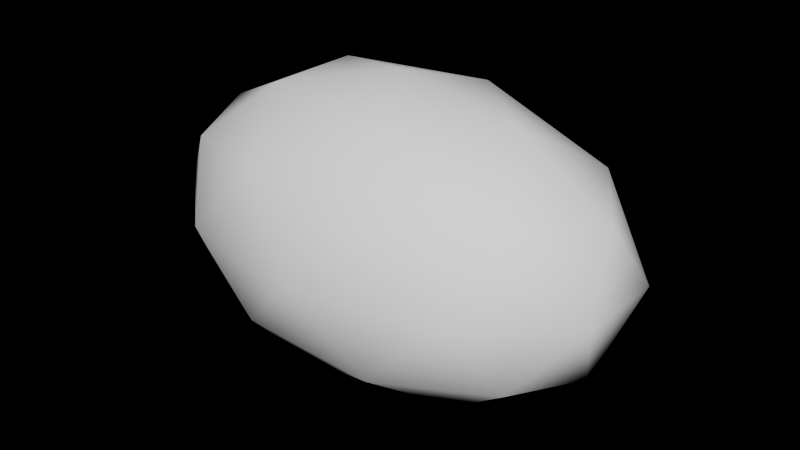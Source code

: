 # Source: v0.1-alpha_2_.blend  (saved by Blender 4.4.30; exported with 4.5.12 LTS)
import bpy
from mathutils import Matrix  # noqa: F401  (used for matrix-valued properties, if any)

bpy.ops.wm.read_factory_settings(use_empty=True)
scene = bpy.context.scene
scene.name = 'Scene'

# ---- collections
col_collection = bpy.data.collections.new('Collection'); scene.collection.children.link(col_collection)

# ---- node groups
ng_geometry_nodes_003 = bpy.data.node_groups.new('Geometry Nodes.003', 'GeometryNodeTree')
_s = ng_geometry_nodes_003.interface.new_socket(name='Geometry', in_out='OUTPUT', socket_type='NodeSocketGeometry')
_s = ng_geometry_nodes_003.interface.new_socket(name='Geometry', in_out='INPUT', socket_type='NodeSocketGeometry')
_s = ng_geometry_nodes_003.interface.new_socket(name='Volume', in_out='INPUT', socket_type='NodeSocketFloat')
_s = ng_geometry_nodes_003.interface.new_socket(name='Band_20Hz', in_out='INPUT', socket_type='NodeSocketFloat')
_s.description = '20hz'
_s = ng_geometry_nodes_003.interface.new_socket(name='Bal LH', in_out='INPUT', socket_type='NodeSocketFloat')
_s = ng_geometry_nodes_003.interface.new_socket(name='SpectralBalance_MID', in_out='INPUT', socket_type='NodeSocketFloat')
_s = ng_geometry_nodes_003.interface.new_socket(name='Dev_LOW', in_out='INPUT', socket_type='NodeSocketFloat')
_s = ng_geometry_nodes_003.interface.new_socket(name='Dev_LOWMID', in_out='INPUT', socket_type='NodeSocketFloat')
_s = ng_geometry_nodes_003.interface.new_socket(name='Dev_MID', in_out='INPUT', socket_type='NodeSocketFloat')
_s = ng_geometry_nodes_003.interface.new_socket(name='Dev_HIMID', in_out='INPUT', socket_type='NodeSocketFloat')
_s = ng_geometry_nodes_003.interface.new_socket(name='Freq', in_out='INPUT', socket_type='NodeSocketFloat')
_s = ng_geometry_nodes_003.interface.new_socket(name='Dev_HIGH', in_out='INPUT', socket_type='NodeSocketFloat')
_s = ng_geometry_nodes_003.interface.new_socket(name='DominantFreq', in_out='INPUT', socket_type='NodeSocketFloat')
ng_geometry_nodes_003.is_modifier = True
_N = ng_geometry_nodes_003.nodes; _L = ng_geometry_nodes_003.links
n0 = _N.new('NodeGroupInput'); n0.name = 'Group Input'; n0.location = (-1783, 143)
n1 = _N.new('NodeGroupOutput'); n1.name = 'Group Output'; n1.location = (-326, 29)
n2 = _N.new('GeometryNodeSetPosition'); n2.name = 'Set Position.001'; n2.location = (-1005, 86)
n3 = _N.new('GeometryNodeScaleElements'); n3.name = 'Scale Elements.001'; n3.location = (-610, 65)
n3.scale_mode = 'SINGLE_AXIS'
n4 = _N.new('ShaderNodeCombineXYZ'); n4.name = 'Combine XYZ'; n4.location = (-956, -246)
n5 = _N.new('ShaderNodeMapRange'); n5.name = 'Map Range'; n5.location = (-1528, -142)
n5.inputs[1].default_value = -50.0
n5.inputs[2].default_value = 50.0
n5.inputs[3].default_value = 1.1
n5.inputs[4].default_value = 4.8
n6 = _N.new('ShaderNodeMapRange'); n6.name = 'Map Range.001'; n6.location = (-1386, 199)
_L.new(n3.outputs[0], n1.inputs[0])
_L.new(n2.outputs[0], n3.inputs[0])
_L.new(n0.outputs[0], n2.inputs[0])
_L.new(n0.outputs[3], n5.inputs[0])
_L.new(n0.outputs[1], n6.inputs[0])
_L.new(n4.outputs[0], n3.inputs[2])
_L.new(n5.outputs[0], n4.inputs[1])
n1.is_active_output = True

# ---- world
world_world = bpy.data.worlds.new('World'); scene.world = world_world
world_world.use_nodes = True; world_world.node_tree.nodes.clear()
_N = world_world.node_tree.nodes; _L = world_world.node_tree.links
n0 = _N.new('ShaderNodeOutputWorld'); n0.name = 'World Output'; n0.location = (300, 300)
n1 = _N.new('ShaderNodeBackground'); n1.name = 'Background'; n1.location = (10, 300)
n1.inputs[0].default_value = (0.05088, 0.05088, 0.05088, 1.0)
n1.inputs[1].default_value = 0.0
_L.new(n1.outputs[0], n0.inputs[0])
n0.is_active_output = True
world_world.color = (0.05088, 0.05088, 0.05088)
world_world.use_sun_shadow = False
world_world.sun_shadow_jitter_overblur = 0.0

# ---- meshes
me_icosphere_004 = bpy.data.meshes.new('Icosphere.004')
me_icosphere_004.from_pydata([(0.0, 0.0, -1.0), (0.7236, -0.5257, -0.4472), (-0.2764, -0.8506, -0.4472), (-0.8944, 0.0, -0.4472), (-0.2764, 0.8506, -0.4472), (0.7236, 0.5257, -0.4472), (0.2764, -0.8506, 0.4472), (-0.7236, -0.5257, 0.4472), (-0.7236, 0.5257, 0.4472), (0.2764, 0.8506, 0.4472), (0.8944, 0.0, 0.4472), (0.0, 0.0, 1.0), (-0.1625, -0.5, -0.8507), (0.4253, -0.309, -0.8507), (0.2629, -0.809, -0.5257), (0.8506, 0.0, -0.5257), (0.4253, 0.309, -0.8507), (-0.5257, 0.0, -0.8507), (-0.6882, -0.5, -0.5257), (-0.1625, 0.5, -0.8507), (-0.6882, 0.5, -0.5257), (0.2629, 0.809, -0.5257), (0.9511, -0.309, 0.0), (0.9511, 0.309, 0.0), (0.0, -1.0, 0.0), (0.5878, -0.809, 0.0), (-0.9511, -0.309, 0.0), (-0.5878, -0.809, 0.0), (-0.5878, 0.809, 0.0), (-0.9511, 0.309, 0.0), (0.5878, 0.809, 0.0), (0.0, 1.0, 0.0), (0.6882, -0.5, 0.5257), (-0.2629, -0.809, 0.5257), (-0.8506, 0.0, 0.5257), (-0.2629, 0.809, 0.5257), (0.6882, 0.5, 0.5257), (0.1625, -0.5, 0.8507), (0.5257, 0.0, 0.8507), (-0.4253, -0.309, 0.8507), (-0.4253, 0.309, 0.8507), (0.1625, 0.5, 0.8507)], [], [(0, 13, 12), (1, 13, 15), (0, 12, 17), (0, 17, 19), (0, 19, 16), (1, 15, 22), (2, 14, 24), (3, 18, 26), (4, 20, 28), (5, 21, 30), (1, 22, 25), (2, 24, 27), (3, 26, 29), (4, 28, 31), (5, 30, 23), (6, 32, 37), (7, 33, 39), (8, 34, 40), (9, 35, 41), (10, 36, 38), (38, 41, 11), (38, 36, 41), (36, 9, 41), (41, 40, 11), (41, 35, 40), (35, 8, 40), (40, 39, 11), (40, 34, 39), (34, 7, 39), (39, 37, 11), (39, 33, 37), (33, 6, 37), (37, 38, 11), (37, 32, 38), (32, 10, 38), (23, 36, 10), (23, 30, 36), (30, 9, 36), (31, 35, 9), (31, 28, 35), (28, 8, 35), (29, 34, 8), (29, 26, 34), (26, 7, 34), (27, 33, 7), (27, 24, 33), (24, 6, 33), (25, 32, 6), (25, 22, 32), (22, 10, 32), (30, 31, 9), (30, 21, 31), (21, 4, 31), (28, 29, 8), (28, 20, 29), (20, 3, 29), (26, 27, 7), (26, 18, 27), (18, 2, 27), (24, 25, 6), (24, 14, 25), (14, 1, 25), (22, 23, 10), (22, 15, 23), (15, 5, 23), (16, 21, 5), (16, 19, 21), (19, 4, 21), (19, 20, 4), (19, 17, 20), (17, 3, 20), (17, 18, 3), (17, 12, 18), (12, 2, 18), (15, 16, 5), (15, 13, 16), (13, 0, 16), (12, 14, 2), (12, 13, 14), (13, 1, 14)])
me_icosphere_004.polygons.foreach_set('use_smooth', [True] * 80)
_uv = me_icosphere_004.uv_layers.new(name='UVMap')
_uv.uv.foreach_set('vector', [0.1818, 0.0, 0.2273, 0.07873, 0.1364, 0.07873, 0.2727, 0.1575, 0.3182, 0.07873, 0.3636, 0.1575, 0.9091, 0.0, 0.9545, 0.07873, 0.8636, 0.07873, 0.7273, 0.0, 0.7727, 0.07873, 0.6818, 0.07873, 0.5455, 0.0, 0.5909, 0.07873, 0.5, 0.07873, 0.2727, 0.1575, 0.3636, 0.1575, 0.3182, 0.2362, 0.09091, 0.1575, 0.1818, 0.1575, 0.1364, 0.2362, 0.8182, 0.1575, 0.9091, 0.1575, 0.8636, 0.2362, 0.6364, 0.1575, 0.7273, 0.1575, 0.6818, 0.2362, 0.4545, 0.1575, 0.5455, 0.1575, 0.5, 0.2362, 0.2727, 0.1575, 0.3182, 0.2362, 0.2273, 0.2362, 0.09091, 0.1575, 0.1364, 0.2362, 0.04546, 0.2362, 0.8182, 0.1575, 0.8636, 0.2362, 0.7727, 0.2362, 0.6364, 0.1575, 0.6818, 0.2362, 0.5909, 0.2362, 0.4545, 0.1575, 0.5, 0.2362, 0.4091, 0.2362, 0.1818, 0.3149, 0.2727, 0.3149, 0.2273, 0.3937, 0.0, 0.3149, 0.09091, 0.3149, 0.04546, 0.3937, 0.7273, 0.3149, 0.8182, 0.3149, 0.7727, 0.3937, 0.5455, 0.3149, 0.6364, 0.3149, 0.5909, 0.3937, 0.3636, 0.3149, 0.4545, 0.3149, 0.4091, 0.3937, 0.4091, 0.3937, 0.5, 0.3937, 0.4545, 0.4724, 0.4091, 0.3937, 0.4545, 0.3149, 0.5, 0.3937, 0.4545, 0.3149, 0.5455, 0.3149, 0.5, 0.3937, 0.5909, 0.3937, 0.6818, 0.3937, 0.6364, 0.4724, 0.5909, 0.3937, 0.6364, 0.3149, 0.6818, 0.3937, 0.6364, 0.3149, 0.7273, 0.3149, 0.6818, 0.3937, 0.7727, 0.3937, 0.8636, 0.3937, 0.8182, 0.4724, 0.7727, 0.3937, 0.8182, 0.3149, 0.8636, 0.3937, 0.8182, 0.3149, 0.9091, 0.3149, 0.8636, 0.3937, 0.04546, 0.3937, 0.1364, 0.3937, 0.09091, 0.4724, 0.04546, 0.3937, 0.09091, 0.3149, 0.1364, 0.3937, 0.09091, 0.3149, 0.1818, 0.3149, 0.1364, 0.3937, 0.2273, 0.3937, 0.3182, 0.3937, 0.2727, 0.4724, 0.2273, 0.3937, 0.2727, 0.3149, 0.3182, 0.3937, 0.2727, 0.3149, 0.3636, 0.3149, 0.3182, 0.3937, 0.4091, 0.2362, 0.4545, 0.3149, 0.3636, 0.3149, 0.4091, 0.2362, 0.5, 0.2362, 0.4545, 0.3149, 0.5, 0.2362, 0.5455, 0.3149, 0.4545, 0.3149, 0.5909, 0.2362, 0.6364, 0.3149, 0.5455, 0.3149, 0.5909, 0.2362, 0.6818, 0.2362, 0.6364, 0.3149, 0.6818, 0.2362, 0.7273, 0.3149, 0.6364, 0.3149, 0.7727, 0.2362, 0.8182, 0.3149, 0.7273, 0.3149, 0.7727, 0.2362, 0.8636, 0.2362, 0.8182, 0.3149, 0.8636, 0.2362, 0.9091, 0.3149, 0.8182, 0.3149, 0.04546, 0.2362, 0.09091, 0.3149, 0.0, 0.3149, 0.04546, 0.2362, 0.1364, 0.2362, 0.09091, 0.3149, 0.1364, 0.2362, 0.1818, 0.3149, 0.09091, 0.3149, 0.2273, 0.2362, 0.2727, 0.3149, 0.1818, 0.3149, 0.2273, 0.2362, 0.3182, 0.2362, 0.2727, 0.3149, 0.3182, 0.2362, 0.3636, 0.3149, 0.2727, 0.3149, 0.5, 0.2362, 0.5909, 0.2362, 0.5455, 0.3149, 0.5, 0.2362, 0.5455, 0.1575, 0.5909, 0.2362, 0.5455, 0.1575, 0.6364, 0.1575, 0.5909, 0.2362, 0.6818, 0.2362, 0.7727, 0.2362, 0.7273, 0.3149, 0.6818, 0.2362, 0.7273, 0.1575, 0.7727, 0.2362, 0.7273, 0.1575, 0.8182, 0.1575, 0.7727, 0.2362, 0.8636, 0.2362, 0.9545, 0.2362, 0.9091, 0.3149, 0.8636, 0.2362, 0.9091, 0.1575, 0.9545, 0.2362, 0.9091, 0.1575, 1.0, 0.1575, 0.9545, 0.2362, 0.1364, 0.2362, 0.2273, 0.2362, 0.1818, 0.3149, 0.1364, 0.2362, 0.1818, 0.1575, 0.2273, 0.2362, 0.1818, 0.1575, 0.2727, 0.1575, 0.2273, 0.2362, 0.3182, 0.2362, 0.4091, 0.2362, 0.3636, 0.3149, 0.3182, 0.2362, 0.3636, 0.1575, 0.4091, 0.2362, 0.3636, 0.1575, 0.4545, 0.1575, 0.4091, 0.2362, 0.5, 0.07873, 0.5455, 0.1575, 0.4545, 0.1575, 0.5, 0.07873, 0.5909, 0.07873, 0.5455, 0.1575, 0.5909, 0.07873, 0.6364, 0.1575, 0.5455, 0.1575, 0.6818, 0.07873, 0.7273, 0.1575, 0.6364, 0.1575, 0.6818, 0.07873, 0.7727, 0.07873, 0.7273, 0.1575, 0.7727, 0.07873, 0.8182, 0.1575, 0.7273, 0.1575, 0.8636, 0.07873, 0.9091, 0.1575, 0.8182, 0.1575, 0.8636, 0.07873, 0.9545, 0.07873, 0.9091, 0.1575, 0.9545, 0.07873, 1.0, 0.1575, 0.9091, 0.1575, 0.3636, 0.1575, 0.4091, 0.07873, 0.4545, 0.1575, 0.3636, 0.1575, 0.3182, 0.07873, 0.4091, 0.07873, 0.3182, 0.07873, 0.3636, 0.0, 0.4091, 0.07873, 0.1364, 0.07873, 0.1818, 0.1575, 0.09091, 0.1575, 0.1364, 0.07873, 0.2273, 0.07873, 0.1818, 0.1575, 0.2273, 0.07873, 0.2727, 0.1575, 0.1818, 0.1575])
me_icosphere_004.update()

# ---- objects
ob_icosphere_004 = bpy.data.objects.new('Icosphere.004', me_icosphere_004)

# ---- transforms, parenting, visibility, modifiers, constraints
ob_icosphere_004.location = (0.0, 0.0, 1.056)
_m = ob_icosphere_004.modifiers.new('OrbisGeoNodes', 'NODES')
_m.node_group = ng_geometry_nodes_003
_gi = [s.identifier for s in ng_geometry_nodes_003.interface.items_tree if s.item_type == 'SOCKET' and s.in_out == 'INPUT']
_m[_gi[3]] = 54.31  # Bal LH
_m[_gi[4]] = -3.66  # SpectralBalance_MID
_m[_gi[8]] = 0.01  # Dev_HIMID
_m.open_manage_panel = True
_m.open_bake_panel = True
_m.open_named_attributes_panel = True

# ---- collection membership
col_collection.objects.link(ob_icosphere_004)

# ---- scene / render settings (as saved in the file)
scene.frame_start = 1; scene.frame_end = 250; scene.frame_set(41)
scene.render.engine = 'BLENDER_EEVEE_NEXT'
scene.render.film_transparent = True
scene.render.use_motion_blur = True
scene.cycles.use_denoising = False
scene.cycles.sampling_pattern = 'TABULATED_SOBOL'
scene.eevee.use_taa_reprojection = False
scene.eevee.use_gtao = True
scene.eevee.ray_tracing_options.trace_max_roughness = 0.0
scene.eevee.use_raytracing = True
scene.view_settings.look = 'AgX - High Contrast'
bpy.context.view_layer.update()

# ---- added for rendering (the .blend has no active camera and no usable light): camera, sun
cam_auto = bpy.data.cameras.new('AutoCamera')
cam_auto.lens = 50.0
cam_auto.sensor_width = 36.0
cam_auto.clip_end = 1000.0
ob_auto_camera = bpy.data.objects.new('AutoCamera', cam_auto)
scene.collection.objects.link(ob_auto_camera)
ob_auto_camera.location = (3.8441, -4.61293, 4.13163)
ob_auto_camera.rotation_euler = (1.09748, -7.21219e-08, 0.694738)
scene.camera = ob_auto_camera
light_auto_sun = bpy.data.lights.new('AutoSun', 'SUN')
light_auto_sun.energy = 3.0
light_auto_sun.angle = 0.0523599
ob_auto_sun = bpy.data.objects.new('AutoSun', light_auto_sun)
scene.collection.objects.link(ob_auto_sun)
ob_auto_sun.rotation_euler = (0.872665, 0.174533, 0.523599)
bpy.context.view_layer.update()
